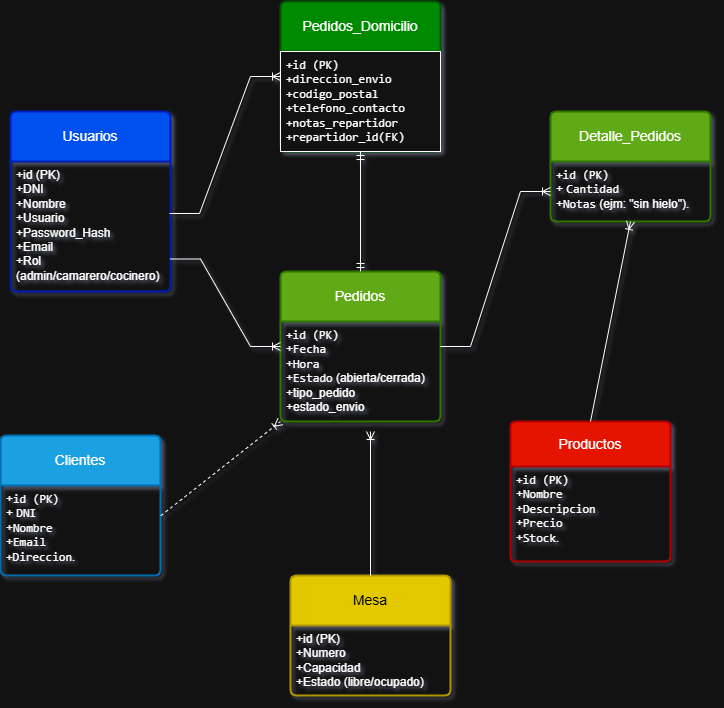

The diagram above was exported from draw.io. Its source (the exported page's mxGraphModel, read from the mxfile embedded in the PNG):
<mxGraphModel dx="1737" dy="1043" grid="1" gridSize="10" guides="1" tooltips="1" connect="1" arrows="1" fold="1" page="1" pageScale="1" pageWidth="827" pageHeight="1169" math="0" shadow="0">
  <root>
    <mxCell id="0" />
    <mxCell id="1" parent="0" />
    <mxCell id="6HE0MuW2JovH9XRNVGW9-7" parent="1" style="swimlane;childLayout=stackLayout;horizontal=1;startSize=50;horizontalStack=0;rounded=1;fontSize=14;fontStyle=0;strokeWidth=2;resizeParent=0;resizeLast=1;shadow=0;dashed=0;align=center;arcSize=4;whiteSpace=wrap;html=1;fillColor=#0050ef;fontColor=#ffffff;strokeColor=#001DBC;" value="Usuarios" vertex="1">
      <mxGeometry height="180" width="160" x="40" y="120" as="geometry">
        <mxRectangle height="50" width="100" x="10" y="10" as="alternateBounds" />
      </mxGeometry>
    </mxCell>
    <mxCell id="6HE0MuW2JovH9XRNVGW9-8" parent="6HE0MuW2JovH9XRNVGW9-7" style="align=left;strokeColor=none;fillColor=none;spacingLeft=4;spacingRight=4;fontSize=12;verticalAlign=top;resizable=0;rotatable=0;part=1;html=1;whiteSpace=wrap;" value="+id (PK)&lt;br&gt;+DNI&lt;br&gt;+Nombre&lt;div&gt;+Usuario&lt;/div&gt;&lt;div&gt;+Password_Hash&lt;/div&gt;&lt;div&gt;+Email&lt;/div&gt;&lt;div&gt;+Rol (admin/camarero/cocinero)&lt;/div&gt;" vertex="1">
      <mxGeometry height="130" width="160" y="50" as="geometry" />
    </mxCell>
    <mxCell id="6HE0MuW2JovH9XRNVGW9-11" parent="1" style="swimlane;childLayout=stackLayout;horizontal=1;startSize=50;horizontalStack=0;rounded=1;fontSize=14;fontStyle=0;strokeWidth=2;resizeParent=0;resizeLast=1;shadow=0;dashed=0;align=center;arcSize=4;whiteSpace=wrap;html=1;fillColor=#e3c800;fontColor=#000000;strokeColor=#B09500;" value="Mesa" vertex="1">
      <mxGeometry height="120" width="160" x="320" y="584" as="geometry" />
    </mxCell>
    <mxCell id="6HE0MuW2JovH9XRNVGW9-12" parent="6HE0MuW2JovH9XRNVGW9-11" style="align=left;strokeColor=none;fillColor=none;spacingLeft=4;spacingRight=4;fontSize=12;verticalAlign=top;resizable=0;rotatable=0;part=1;html=1;whiteSpace=wrap;" value="+id (PK)&lt;br&gt;+Numero&lt;br&gt;+Capacidad&lt;div&gt;+Estado (libre/ocupado)&lt;/div&gt;" vertex="1">
      <mxGeometry height="70" width="160" y="50" as="geometry" />
    </mxCell>
    <mxCell id="6HE0MuW2JovH9XRNVGW9-13" parent="1" style="swimlane;childLayout=stackLayout;horizontal=1;startSize=50;horizontalStack=0;rounded=1;fontSize=14;fontStyle=0;strokeWidth=2;resizeParent=0;resizeLast=1;shadow=0;dashed=0;align=center;arcSize=4;whiteSpace=wrap;html=1;fillColor=#1ba1e2;fontColor=#ffffff;strokeColor=#006EAF;" value="Clientes" vertex="1">
      <mxGeometry height="140" width="160" x="30" y="444" as="geometry" />
    </mxCell>
    <mxCell id="6HE0MuW2JovH9XRNVGW9-14" parent="6HE0MuW2JovH9XRNVGW9-13" style="align=left;strokeColor=none;fillColor=none;spacingLeft=4;spacingRight=4;fontSize=12;verticalAlign=top;resizable=0;rotatable=0;part=1;html=1;whiteSpace=wrap;" value="+&lt;code data-path-to-node=&quot;9,2,1,0,0&quot; data-index-in-node=&quot;11&quot;&gt;id (PK)&lt;/code&gt;&lt;div&gt;+&amp;nbsp;&lt;code data-path-to-node=&quot;9,2,1,0,0&quot; data-index-in-node=&quot;20&quot;&gt;DNI&lt;/code&gt;&lt;/div&gt;&lt;div&gt;&lt;code data-path-to-node=&quot;9,2,1,0,0&quot; data-index-in-node=&quot;25&quot;&gt;&lt;font face=&quot;Helvetica&quot;&gt;+&lt;/font&gt;Nombre&lt;/code&gt;&lt;/div&gt;&lt;div&gt;+&lt;code data-path-to-node=&quot;9,2,1,0,0&quot; data-index-in-node=&quot;33&quot;&gt;Email&lt;/code&gt;&amp;nbsp;&lt;/div&gt;&lt;div&gt;&lt;code data-path-to-node=&quot;9,2,1,0,0&quot; data-index-in-node=&quot;40&quot;&gt;+Direccion&lt;/code&gt;.&lt;br&gt;&lt;br&gt;&lt;/div&gt;" vertex="1">
      <mxGeometry height="90" width="160" y="50" as="geometry" />
    </mxCell>
    <mxCell id="6HE0MuW2JovH9XRNVGW9-15" parent="1" style="swimlane;childLayout=stackLayout;horizontal=1;startSize=50;horizontalStack=0;rounded=1;fontSize=14;fontStyle=0;strokeWidth=2;resizeParent=0;resizeLast=1;shadow=0;dashed=0;align=center;arcSize=4;whiteSpace=wrap;html=1;fillColor=#60a917;fontColor=#ffffff;strokeColor=#2D7600;" value="Pedidos" vertex="1">
      <mxGeometry height="150" width="160" x="310" y="280" as="geometry" />
    </mxCell>
    <mxCell id="6HE0MuW2JovH9XRNVGW9-16" parent="6HE0MuW2JovH9XRNVGW9-15" style="align=left;strokeColor=none;fillColor=none;spacingLeft=4;spacingRight=4;fontSize=12;verticalAlign=top;resizable=0;rotatable=0;part=1;html=1;whiteSpace=wrap;" value="&lt;code data-path-to-node=&quot;9,3,1,0,0&quot; data-index-in-node=&quot;11&quot;&gt;+id (PK)&lt;/code&gt;&lt;div&gt;&lt;code data-path-to-node=&quot;9,3,1,0,0&quot; data-index-in-node=&quot;20&quot;&gt;&lt;font face=&quot;Helvetica&quot;&gt;+&lt;/font&gt;Fecha&lt;/code&gt;&lt;/div&gt;&lt;div&gt;&lt;code data-path-to-node=&quot;9,3,1,0,0&quot; data-index-in-node=&quot;27&quot;&gt;&lt;font face=&quot;Helvetica&quot;&gt;+&lt;/font&gt;Hora&lt;/code&gt;&lt;/div&gt;&lt;div&gt;&lt;code data-path-to-node=&quot;9,3,1,0,0&quot; data-index-in-node=&quot;33&quot;&gt;&lt;font face=&quot;Helvetica&quot;&gt;+&lt;/font&gt;Estado&lt;/code&gt; (abierta/cerrada)&lt;/div&gt;&lt;div&gt;+tipo_pedido&lt;/div&gt;&lt;div&gt;+estado_envio&lt;/div&gt;" vertex="1">
      <mxGeometry height="100" width="160" y="50" as="geometry" />
    </mxCell>
    <mxCell id="6HE0MuW2JovH9XRNVGW9-17" parent="1" style="swimlane;childLayout=stackLayout;horizontal=1;startSize=45;horizontalStack=0;rounded=1;fontSize=14;fontStyle=0;strokeWidth=2;resizeParent=0;resizeLast=1;shadow=0;dashed=0;align=center;arcSize=4;whiteSpace=wrap;html=1;fillColor=#e51400;fontColor=#ffffff;strokeColor=#B20000;" value="Productos" vertex="1">
      <mxGeometry height="140" width="160" x="540" y="430" as="geometry" />
    </mxCell>
    <mxCell id="6HE0MuW2JovH9XRNVGW9-18" parent="6HE0MuW2JovH9XRNVGW9-17" style="align=left;strokeColor=none;fillColor=none;spacingLeft=4;spacingRight=4;fontSize=12;verticalAlign=top;resizable=0;rotatable=0;part=1;html=1;whiteSpace=wrap;" value="&lt;code data-path-to-node=&quot;9,4,1,0,0&quot; data-index-in-node=&quot;11&quot;&gt;+id (PK)&lt;/code&gt;&lt;div&gt;&lt;code data-path-to-node=&quot;9,4,1,0,0&quot; data-index-in-node=&quot;20&quot;&gt;&lt;font face=&quot;Helvetica&quot;&gt;+&lt;/font&gt;Nombre&lt;/code&gt;&lt;/div&gt;&lt;div&gt;+&lt;code data-path-to-node=&quot;9,4,1,0,0&quot; data-index-in-node=&quot;28&quot;&gt;Descripcion&lt;/code&gt;&lt;/div&gt;&lt;div&gt;&lt;code data-path-to-node=&quot;9,4,1,0,0&quot; data-index-in-node=&quot;41&quot;&gt;&lt;font face=&quot;Helvetica&quot;&gt;+&lt;/font&gt;Precio&lt;/code&gt;&lt;/div&gt;&lt;div&gt;&lt;code data-path-to-node=&quot;9,4,1,0,0&quot; data-index-in-node=&quot;49&quot;&gt;&lt;font face=&quot;Helvetica&quot;&gt;+&lt;/font&gt;Stock&lt;/code&gt;.&lt;/div&gt;" vertex="1">
      <mxGeometry height="95" width="160" y="45" as="geometry" />
    </mxCell>
    <mxCell id="6HE0MuW2JovH9XRNVGW9-19" parent="1" style="swimlane;childLayout=stackLayout;horizontal=1;startSize=50;horizontalStack=0;rounded=1;fontSize=14;fontStyle=0;strokeWidth=2;resizeParent=0;resizeLast=1;shadow=0;dashed=0;align=center;arcSize=4;whiteSpace=wrap;html=1;fillColor=#60a917;fontColor=#ffffff;strokeColor=#2D7600;" value="Detalle_Pedidos" vertex="1">
      <mxGeometry height="110" width="160" x="580" y="120" as="geometry" />
    </mxCell>
    <mxCell id="6HE0MuW2JovH9XRNVGW9-20" parent="6HE0MuW2JovH9XRNVGW9-19" style="align=left;strokeColor=none;fillColor=none;spacingLeft=4;spacingRight=4;fontSize=12;verticalAlign=top;resizable=0;rotatable=0;part=1;html=1;whiteSpace=wrap;" value="&lt;code data-path-to-node=&quot;9,5,1,0,0&quot; data-index-in-node=&quot;11&quot;&gt;+id (PK)&lt;/code&gt;&lt;div&gt;+&amp;nbsp;&lt;code data-path-to-node=&quot;9,5,1,0,0&quot; data-index-in-node=&quot;20&quot;&gt;Cantidad&lt;/code&gt;&lt;/div&gt;&lt;div&gt;&lt;code data-path-to-node=&quot;9,5,1,0,0&quot; data-index-in-node=&quot;30&quot;&gt;&lt;font face=&quot;Helvetica&quot;&gt;+&lt;/font&gt;Notas&lt;/code&gt; (ejm: &quot;sin hielo&quot;).&lt;/div&gt;" vertex="1">
      <mxGeometry height="60" width="160" y="50" as="geometry" />
    </mxCell>
    <mxCell id="6HE0MuW2JovH9XRNVGW9-34" edge="1" parent="1" source="6HE0MuW2JovH9XRNVGW9-14" style="fontSize=12;html=1;endArrow=ERoneToMany;rounded=0;entryX=0;entryY=1;entryDx=0;entryDy=0;exitX=1.002;exitY=0.336;exitDx=0;exitDy=0;exitPerimeter=0;dashed=1;" target="6HE0MuW2JovH9XRNVGW9-16" value="">
      <mxGeometry height="100" relative="1" width="100" as="geometry">
        <mxPoint x="190" y="360" as="sourcePoint" />
        <mxPoint x="290" y="260" as="targetPoint" />
      </mxGeometry>
    </mxCell>
    <mxCell id="6HE0MuW2JovH9XRNVGW9-35" edge="1" parent="1" source="6HE0MuW2JovH9XRNVGW9-16" style="edgeStyle=entityRelationEdgeStyle;fontSize=12;html=1;endArrow=ERoneToMany;rounded=0;exitX=1;exitY=0.25;exitDx=0;exitDy=0;entryX=0;entryY=0.5;entryDx=0;entryDy=0;" target="6HE0MuW2JovH9XRNVGW9-20" value="">
      <mxGeometry height="100" relative="1" width="100" as="geometry">
        <mxPoint x="190" y="360" as="sourcePoint" />
        <mxPoint x="290" y="260" as="targetPoint" />
      </mxGeometry>
    </mxCell>
    <mxCell id="6HE0MuW2JovH9XRNVGW9-36" edge="1" parent="1" source="6HE0MuW2JovH9XRNVGW9-17" style="fontSize=12;html=1;endArrow=ERoneToMany;rounded=0;entryX=0.5;entryY=1;entryDx=0;entryDy=0;exitX=0.5;exitY=0;exitDx=0;exitDy=0;" target="6HE0MuW2JovH9XRNVGW9-20" value="">
      <mxGeometry height="100" relative="1" width="100" as="geometry">
        <mxPoint x="190" y="360" as="sourcePoint" />
        <mxPoint x="290" y="260" as="targetPoint" />
      </mxGeometry>
    </mxCell>
    <mxCell id="6HE0MuW2JovH9XRNVGW9-29" edge="1" parent="1" source="6HE0MuW2JovH9XRNVGW9-8" style="edgeStyle=entityRelationEdgeStyle;fontSize=12;html=1;endArrow=ERoneToMany;rounded=0;exitX=1;exitY=0.75;exitDx=0;exitDy=0;entryX=0;entryY=0.5;entryDx=0;entryDy=0;" target="6HE0MuW2JovH9XRNVGW9-15" value="">
      <mxGeometry height="100" relative="1" width="100" as="geometry">
        <mxPoint x="180" y="160" as="sourcePoint" />
        <mxPoint x="250" y="70" as="targetPoint" />
      </mxGeometry>
    </mxCell>
    <mxCell id="6HE0MuW2JovH9XRNVGW9-39" parent="1" style="swimlane;childLayout=stackLayout;horizontal=1;startSize=50;horizontalStack=0;rounded=1;fontSize=14;fontStyle=0;strokeWidth=2;resizeParent=0;resizeLast=1;shadow=0;dashed=0;align=center;arcSize=4;whiteSpace=wrap;html=1;fillColor=#008a00;strokeColor=#005700;fontColor=#ffffff;" value="Pedidos_Domicilio" vertex="1">
      <mxGeometry height="150" width="160" x="310" y="10" as="geometry" />
    </mxCell>
    <mxCell id="6HE0MuW2JovH9XRNVGW9-40" parent="6HE0MuW2JovH9XRNVGW9-39" style="align=left;spacingLeft=4;spacingRight=4;fontSize=12;verticalAlign=top;resizable=0;rotatable=0;part=1;html=1;whiteSpace=wrap;" value="&lt;font face=&quot;monospace&quot;&gt;+id (PK)&lt;/font&gt;&lt;div&gt;&lt;font face=&quot;monospace&quot;&gt;+direccion_envio&lt;/font&gt;&lt;/div&gt;&lt;div&gt;&lt;font face=&quot;monospace&quot;&gt;+codigo_postal&lt;/font&gt;&lt;/div&gt;&lt;div&gt;&lt;font face=&quot;monospace&quot;&gt;+telefono_contacto&lt;/font&gt;&lt;/div&gt;&lt;div&gt;&lt;font face=&quot;monospace&quot;&gt;+notas_repartidor&lt;/font&gt;&lt;/div&gt;&lt;div&gt;&lt;font face=&quot;monospace&quot;&gt;+repartidor_id(FK)&lt;/font&gt;&lt;/div&gt;" vertex="1">
      <mxGeometry height="100" width="160" y="50" as="geometry" />
    </mxCell>
    <mxCell id="6HE0MuW2JovH9XRNVGW9-42" edge="1" parent="1" source="6HE0MuW2JovH9XRNVGW9-40" style="fontSize=12;html=1;endArrow=ERmandOne;startArrow=ERmandOne;rounded=0;entryX=0.5;entryY=0;entryDx=0;entryDy=0;exitX=0.5;exitY=1;exitDx=0;exitDy=0;" target="6HE0MuW2JovH9XRNVGW9-15" value="">
      <mxGeometry height="100" relative="1" width="100" as="geometry">
        <mxPoint x="500" y="180" as="sourcePoint" />
        <mxPoint x="600" y="80" as="targetPoint" />
      </mxGeometry>
    </mxCell>
    <mxCell id="6HE0MuW2JovH9XRNVGW9-43" edge="1" parent="1" source="6HE0MuW2JovH9XRNVGW9-11" style="fontSize=12;html=1;endArrow=ERoneToMany;rounded=0;" value="">
      <mxGeometry height="100" relative="1" width="100" as="geometry">
        <mxPoint x="340" y="580" as="sourcePoint" />
        <mxPoint x="400" y="440" as="targetPoint" />
      </mxGeometry>
    </mxCell>
    <mxCell id="6HE0MuW2JovH9XRNVGW9-44" edge="1" parent="1" source="6HE0MuW2JovH9XRNVGW9-8" style="edgeStyle=entityRelationEdgeStyle;fontSize=12;html=1;endArrow=ERoneToMany;rounded=0;exitX=0.994;exitY=0.4;exitDx=0;exitDy=0;exitPerimeter=0;entryX=0;entryY=0.5;entryDx=0;entryDy=0;" target="6HE0MuW2JovH9XRNVGW9-39" value="">
      <mxGeometry height="100" relative="1" width="100" as="geometry">
        <mxPoint x="210" y="210" as="sourcePoint" />
        <mxPoint x="310" y="110" as="targetPoint" />
      </mxGeometry>
    </mxCell>
  </root>
</mxGraphModel>